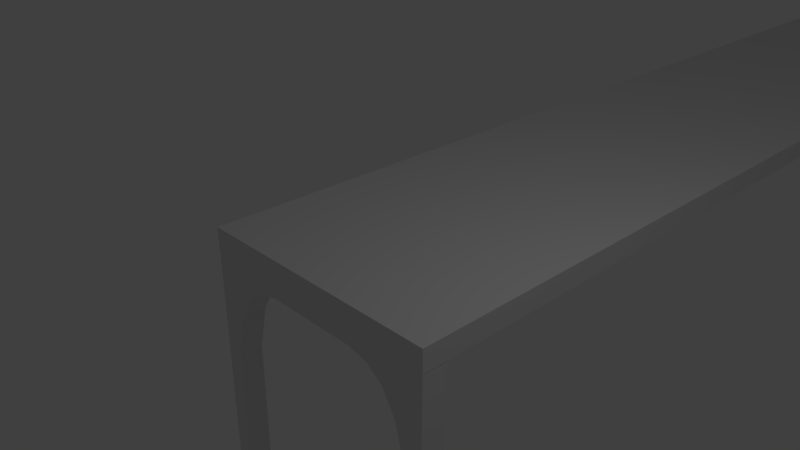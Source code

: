 # Source: Pier.blend  (saved by Blender 2.79.0; exported with 4.5.12 LTS)
import bpy
from mathutils import Matrix  # noqa: F401  (used for matrix-valued properties, if any)

bpy.ops.wm.read_factory_settings(use_empty=True)
scene = bpy.context.scene
scene.name = 'Scene'

# ---- collections
col_collection_1 = bpy.data.collections.new('Collection 1'); scene.collection.children.link(col_collection_1)

# ---- materials (node trees are filled in below, after node groups)
mat_material = bpy.data.materials.new('Material')
mat_material.alpha_threshold = 0.0
mat_material.use_transparent_shadow = False
mat_material.roughness = 0.5
mat_material.line_color = (0.0, 0.0, 0.0, 1.0)

# ---- material node trees

# ---- world
world_world = bpy.data.worlds.new('World'); scene.world = world_world
world_world.color = (0.05088, 0.05088, 0.05088)
world_world.use_sun_shadow = False
world_world.sun_shadow_jitter_overblur = 0.0
world_world.cycles.sampling_method = 'MANUAL'

# ---- cameras
cam_camera = bpy.data.cameras.new('Camera')
cam_camera.clip_end = 100.0
cam_camera.lens = 35.0
cam_camera.sensor_width = 32.0
cam_camera.sensor_height = 18.0
cam_camera.ortho_scale = 7.314
cam_camera.dof.focus_distance = 0.0
cam_camera.dof.aperture_fstop = 128.0

# ---- lights
light_lamp = bpy.data.lights.new('Lamp', 'POINT')
light_lamp.transmission_factor = 0.0
light_lamp.cutoff_distance = 30.0
light_lamp.energy = 100.0
light_lamp.shadow_buffer_clip_start = 1.001
light_lamp.shadow_soft_size = 0.1
light_lamp.shadow_maximum_resolution = 0.006
light_lamp.use_absolute_resolution = True

# ---- meshes
me_cube_001 = bpy.data.meshes.new('Cube.001')
me_cube_001.from_pydata([(-2.009, -1.0, -2.0), (-2.009, -1.0, 0.000437), (-2.009, -0.6212, -2.0), (-2.009, -0.6212, 0.000437), (1.972, -1.0, -2.0), (1.972, -1.0, 0.000437), (1.972, -0.6212, -2.0), (1.972, -0.6212, 0.000437), (-0.7253, -0.6212, -0.2406), (-0.7253, -1.0, -0.2406), (0.6887, -0.6212, -0.2406), (0.6887, -1.0, -0.2406), (0.6935, -1.0, 0.000437), (-0.73, -1.0, 0.000437), (-0.7295, -0.6212, 0.000437), (0.6929, -0.6212, 0.000437), (-1.076, -1.0, 0.000437), (-1.351, -1.0, 0.000437), (-1.579, -1.0, 0.000437), (-1.753, -1.0, 0.000437), (-1.752, -0.6212, -1.654), (-1.577, -0.6212, -0.9117), (-1.348, -0.6212, -0.5159), (-1.071, -0.6212, -0.3148), (-1.071, -1.0, -0.3148), (-1.348, -1.0, -0.5159), (-1.577, -1.0, -0.9117), (-1.752, -1.0, -1.654), (-1.753, -0.6212, 0.000437), (-1.579, -0.6212, 0.000437), (-1.351, -0.6212, 0.000437), (-1.075, -0.6212, 0.000437), (1.039, -0.6212, 0.000437), (1.314, -0.6212, 0.000437), (1.542, -0.6212, 0.000437), (1.716, -0.6212, 0.000437), (1.715, -1.0, -1.654), (1.54, -1.0, -0.9117), (1.312, -1.0, -0.5159), (1.035, -1.0, -0.3148), (1.035, -0.6212, -0.3148), (1.312, -0.6212, -0.5159), (1.54, -0.6212, -0.9117), (1.715, -0.6212, -1.654), (1.716, -1.0, 0.000437), (1.542, -1.0, 0.000437), (1.315, -1.0, 0.000437), (1.039, -1.0, 0.000437), (-1.752, -0.6212, -2.003), (-1.752, -1.0, -2.003), (1.715, -1.0, -2.003), (1.715, -0.6212, -2.003), (-2.009, -0.6212, -6.87), (-2.009, -1.0, -6.87), (1.972, -1.0, -6.87), (1.972, -0.6212, -6.87), (-1.752, -0.6212, -6.874), (-1.752, -1.0, -6.874), (1.715, -1.0, -6.874), (1.715, -0.6212, -6.874), (-1.991, -1.0, 0.02108), (-1.991, -0.6212, 0.02108), (1.701, -0.6212, 0.02108), (1.955, -0.6212, 0.02108), (1.955, -1.0, 0.02108), (-1.738, -1.0, 0.02108), (1.03, -1.0, 0.02108), (0.6872, -1.0, 0.02108), (-0.7238, -1.0, 0.02108), (-1.066, -0.6212, 0.02108), (-0.7232, -0.6212, 0.02108), (0.6867, -0.6212, 0.02108), (-1.066, -1.0, 0.02108), (-1.34, -1.0, 0.02108), (-1.565, -1.0, 0.02108), (-1.738, -0.6212, 0.02108), (-1.565, -0.6212, 0.02108), (-1.339, -0.6212, 0.02108), (1.029, -0.6212, 0.02108), (1.303, -0.6212, 0.02108), (1.528, -0.6212, 0.02108), (1.701, -1.0, 0.02108), (1.528, -1.0, 0.02108), (1.303, -1.0, 0.02108)], [], [(0, 1, 3, 2), (6, 7, 5, 4), (24, 23, 8, 9), (18, 17, 73, 74), (8, 10, 11, 9), (40, 39, 11, 10), (24, 9, 13, 16), (47, 12, 11, 39), (9, 11, 12, 13), (32, 40, 10, 15), (31, 14, 8, 23), (10, 8, 14, 15), (3, 28, 20, 2), (28, 29, 21, 20), (29, 30, 22, 21), (30, 31, 23, 22), (0, 27, 19, 1), (27, 26, 18, 19), (26, 25, 17, 18), (25, 24, 16, 17), (46, 45, 82, 83), (17, 16, 72, 73), (45, 44, 81, 82), (13, 12, 67, 68), (20, 27, 49, 48), (27, 20, 21, 26), (26, 21, 22, 25), (25, 22, 23, 24), (7, 35, 62, 63), (31, 30, 77, 69), (16, 13, 68, 72), (44, 5, 64, 81), (7, 6, 43, 35), (35, 43, 42, 34), (34, 42, 41, 33), (33, 41, 40, 32), (5, 44, 36, 4), (44, 45, 37, 36), (45, 46, 38, 37), (46, 47, 39, 38), (36, 43, 51, 50), (43, 36, 37, 42), (42, 37, 38, 41), (41, 38, 39, 40), (51, 6, 55, 59), (48, 49, 57, 56), (36, 50, 4), (0, 49, 27), (20, 48, 2), (6, 51, 43), (53, 52, 56, 57), (55, 54, 58, 59), (0, 2, 52, 53), (49, 0, 53, 57), (50, 51, 59, 58), (4, 50, 58, 54), (2, 48, 56, 52), (6, 4, 54, 55), (65, 75, 61, 60), (78, 71, 70, 69, 72, 68, 67, 66), (72, 69, 77, 73), (73, 77, 76, 74), (74, 76, 75, 65), (63, 62, 81, 64), (62, 80, 82, 81), (80, 79, 83, 82), (79, 78, 66, 83), (32, 15, 71, 78), (47, 46, 83, 66), (19, 18, 74, 65), (5, 7, 63, 64), (33, 32, 78, 79), (14, 31, 69, 70), (34, 33, 79, 80), (15, 14, 70, 71), (28, 3, 61, 75), (1, 19, 65, 60), (35, 34, 80, 62), (29, 28, 75, 76), (3, 1, 60, 61), (30, 29, 76, 77), (12, 47, 66, 67)])
me_cube_001.use_remesh_preserve_volume = False
me_cube_001.use_remesh_preserve_attributes = False
me_cube_001.use_mirror_vertex_groups = False
me_cube_001.update()
me_cube = bpy.data.meshes.new('Cube')
me_cube.from_pydata([(1.995, 21.22, 0.6592), (1.995, -1.0, 0.6592), (-1.995, -1.0, 0.6592), (-1.995, 21.22, 0.6592), (1.995, 21.22, 1.0), (1.995, -1.0, 1.0), (-1.995, -1.0, 1.0), (-1.995, 21.22, 1.0)], [], [(0, 1, 2, 3), (4, 7, 6, 5), (0, 4, 5, 1), (1, 5, 6, 2), (2, 6, 7, 3), (4, 0, 3, 7)])
me_cube.materials.append(mat_material)
me_cube.use_remesh_preserve_volume = False
me_cube.use_remesh_preserve_attributes = False
me_cube.use_mirror_vertex_groups = False
me_cube.update()

# ---- objects
ob_support = bpy.data.objects.new('Support', me_cube_001)
ob_pier = bpy.data.objects.new('Pier', me_cube)
ob_lamp = bpy.data.objects.new('Lamp', light_lamp)
ob_camera = bpy.data.objects.new('Camera', cam_camera)

# ---- transforms, parenting, visibility, modifiers, constraints
ob_support.location = (0.01782, 0.005155, -0.3408)
ob_support.lineart.crease_threshold = 0.0
ob_pier.location = (0.0, 0.0, -1.0)
ob_pier.lock_rotations_4d = False
ob_pier.empty_display_type = 'ARROWS'
ob_pier.lineart.crease_threshold = 0.0
ob_lamp.location = (4.076, 1.005, 5.904)
ob_lamp.rotation_euler = (0.6503, 0.05522, 1.866)
ob_lamp.lock_rotations_4d = False
ob_lamp.empty_display_type = 'ARROWS'
ob_lamp.color = (0.0, 0.0, 0.0, 0.0)
ob_lamp.lineart.crease_threshold = 0.0
ob_camera.location = (7.481, -6.508, 5.344)
ob_camera.rotation_euler = (1.109, 0.0, 0.8149)
ob_camera.lock_rotations_4d = False
ob_camera.empty_display_type = 'ARROWS'
ob_camera.color = (0.0, 0.0, 0.0, 0.0)
ob_camera.display_type = 'WIRE'
ob_camera.lineart.crease_threshold = 0.0

# ---- collection membership
col_collection_1.objects.link(ob_support)
col_collection_1.objects.link(ob_pier)
col_collection_1.objects.link(ob_lamp)
col_collection_1.objects.link(ob_camera)

# ---- scene / render settings (as saved in the file)
scene.camera = ob_camera
scene.frame_start = 1; scene.frame_end = 250; scene.frame_set(1)
scene.render.engine = 'BLENDER_EEVEE_NEXT'
scene.render.resolution_percentage = 50
scene.render.dither_intensity = 0.0
scene.cycles.use_denoising = False
scene.cycles.samples = 128
scene.cycles.sampling_pattern = 'TABULATED_SOBOL'
scene.cycles.use_adaptive_sampling = False
scene.cycles.use_light_tree = False
scene.cycles.blur_glossy = 0.0
scene.cycles.sample_clamp_indirect = 0.0
scene.view_settings.view_transform = 'Standard'
bpy.context.view_layer.update()
